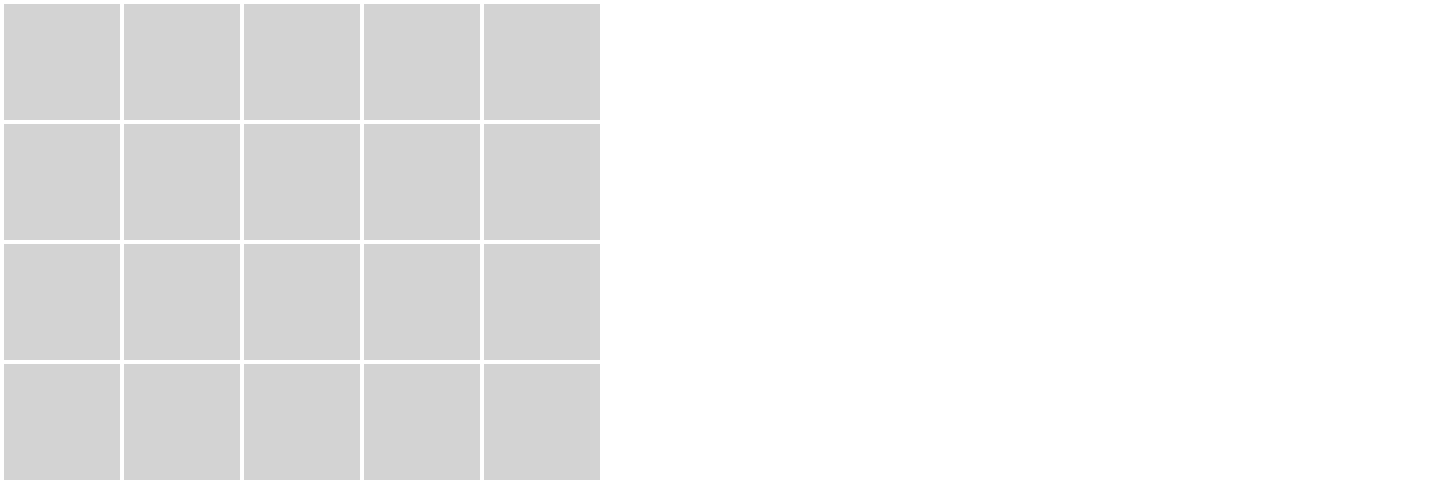

The diagram above was exported from draw.io. Its source (the exported page's mxGraphModel, read from the mxfile embedded in the PNG):
<mxGraphModel dx="161" dy="297" grid="1" gridSize="10" guides="1" tooltips="1" connect="1" arrows="1" fold="1" page="0" pageScale="1" pageWidth="827" pageHeight="1169" background="#ffffff" math="0" shadow="0">
  <root>
    <mxCell id="0" />
    <mxCell id="1" parent="0" />
    <mxCell id="59" value="" style="endArrow=none;dashed=1;html=1;strokeColor=#FFFFFF;" edge="1" parent="1">
      <mxGeometry width="50" height="50" relative="1" as="geometry">
        <mxPoint as="sourcePoint" />
        <mxPoint x="360" as="targetPoint" />
      </mxGeometry>
    </mxCell>
    <mxCell id="20" value="" style="rounded=0;whiteSpace=wrap;html=1;fillColor=#d3d3d3;fontColor=#333333;strokeColor=#ffffff;" parent="1" vertex="1">
      <mxGeometry width="30" height="30" as="geometry" />
    </mxCell>
    <mxCell id="40" value="" style="rounded=0;whiteSpace=wrap;html=1;fillColor=#d3d3d3;fontColor=#333333;strokeColor=#ffffff;" parent="1" vertex="1">
      <mxGeometry x="30" width="30" height="30" as="geometry" />
    </mxCell>
    <mxCell id="41" value="" style="rounded=0;whiteSpace=wrap;html=1;fillColor=#d3d3d3;fontColor=#333333;strokeColor=#ffffff;" parent="1" vertex="1">
      <mxGeometry x="60" width="30" height="30" as="geometry" />
    </mxCell>
    <mxCell id="42" value="" style="rounded=0;whiteSpace=wrap;html=1;fillColor=#d3d3d3;fontColor=#333333;strokeColor=#ffffff;" parent="1" vertex="1">
      <mxGeometry x="90" width="30" height="30" as="geometry" />
    </mxCell>
    <mxCell id="43" value="" style="rounded=0;whiteSpace=wrap;html=1;fillColor=#d3d3d3;fontColor=#333333;strokeColor=#ffffff;" parent="1" vertex="1">
      <mxGeometry x="120" width="30" height="30" as="geometry" />
    </mxCell>
    <mxCell id="44" value="" style="rounded=0;whiteSpace=wrap;html=1;fillColor=#d3d3d3;fontColor=#333333;strokeColor=#ffffff;" parent="1" vertex="1">
      <mxGeometry y="30" width="30" height="30" as="geometry" />
    </mxCell>
    <mxCell id="45" value="" style="rounded=0;whiteSpace=wrap;html=1;fillColor=#d3d3d3;fontColor=#333333;strokeColor=#ffffff;" parent="1" vertex="1">
      <mxGeometry x="30" y="30" width="30" height="30" as="geometry" />
    </mxCell>
    <mxCell id="46" value="" style="rounded=0;whiteSpace=wrap;html=1;fillColor=#d3d3d3;fontColor=#333333;strokeColor=#ffffff;" parent="1" vertex="1">
      <mxGeometry x="60" y="30" width="30" height="30" as="geometry" />
    </mxCell>
    <mxCell id="47" value="" style="rounded=0;whiteSpace=wrap;html=1;fillColor=#d3d3d3;fontColor=#333333;strokeColor=#ffffff;" parent="1" vertex="1">
      <mxGeometry x="90" y="30" width="30" height="30" as="geometry" />
    </mxCell>
    <mxCell id="48" value="" style="rounded=0;whiteSpace=wrap;html=1;fillColor=#d3d3d3;fontColor=#333333;strokeColor=#ffffff;" parent="1" vertex="1">
      <mxGeometry x="120" y="30" width="30" height="30" as="geometry" />
    </mxCell>
    <mxCell id="49" value="" style="rounded=0;whiteSpace=wrap;html=1;fillColor=#d3d3d3;fontColor=#333333;strokeColor=#ffffff;" parent="1" vertex="1">
      <mxGeometry y="60" width="30" height="30" as="geometry" />
    </mxCell>
    <mxCell id="50" value="" style="rounded=0;whiteSpace=wrap;html=1;fillColor=#d3d3d3;fontColor=#333333;strokeColor=#ffffff;" parent="1" vertex="1">
      <mxGeometry x="30" y="60" width="30" height="30" as="geometry" />
    </mxCell>
    <mxCell id="51" value="" style="rounded=0;whiteSpace=wrap;html=1;fillColor=#d3d3d3;fontColor=#333333;strokeColor=#ffffff;" parent="1" vertex="1">
      <mxGeometry x="60" y="60" width="30" height="30" as="geometry" />
    </mxCell>
    <mxCell id="52" value="" style="rounded=0;whiteSpace=wrap;html=1;fillColor=#d3d3d3;fontColor=#333333;strokeColor=#ffffff;" parent="1" vertex="1">
      <mxGeometry x="90" y="60" width="30" height="30" as="geometry" />
    </mxCell>
    <mxCell id="53" value="" style="rounded=0;whiteSpace=wrap;html=1;fillColor=#d3d3d3;fontColor=#333333;strokeColor=#ffffff;" parent="1" vertex="1">
      <mxGeometry x="120" y="60" width="30" height="30" as="geometry" />
    </mxCell>
    <mxCell id="54" value="" style="rounded=0;whiteSpace=wrap;html=1;fillColor=#d3d3d3;fontColor=#333333;strokeColor=#ffffff;" parent="1" vertex="1">
      <mxGeometry y="90" width="30" height="30" as="geometry" />
    </mxCell>
    <mxCell id="55" value="" style="rounded=0;whiteSpace=wrap;html=1;fillColor=#d3d3d3;fontColor=#333333;strokeColor=#ffffff;" parent="1" vertex="1">
      <mxGeometry x="30" y="90" width="30" height="30" as="geometry" />
    </mxCell>
    <mxCell id="56" value="" style="rounded=0;whiteSpace=wrap;html=1;fillColor=#d3d3d3;fontColor=#333333;strokeColor=#ffffff;" parent="1" vertex="1">
      <mxGeometry x="60" y="90" width="30" height="30" as="geometry" />
    </mxCell>
    <mxCell id="57" value="" style="rounded=0;whiteSpace=wrap;html=1;fillColor=#d3d3d3;fontColor=#333333;strokeColor=#ffffff;" parent="1" vertex="1">
      <mxGeometry x="90" y="90" width="30" height="30" as="geometry" />
    </mxCell>
    <mxCell id="58" value="" style="rounded=0;whiteSpace=wrap;html=1;fillColor=#d3d3d3;fontColor=#333333;strokeColor=#ffffff;" parent="1" vertex="1">
      <mxGeometry x="120" y="90" width="30" height="30" as="geometry" />
    </mxCell>
  </root>
</mxGraphModel>